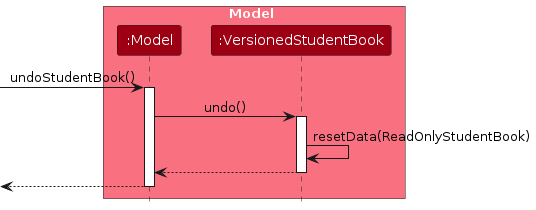

The diagram above was rendered by PlantUML. Its source (embedded in the PNG):
@startuml
!include style.puml
skinparam ArrowFontStyle plain

box Model MODEL_COLOR_T1
participant ":Model" as Model MODEL_COLOR
participant ":VersionedStudentBook" as VersionedStudentBook MODEL_COLOR
end box

[-> Model : undoStudentBook()
activate Model

Model -> VersionedStudentBook : undo()
activate VersionedStudentBook

VersionedStudentBook -> VersionedStudentBook :resetData(ReadOnlyStudentBook)
VersionedStudentBook --> Model :
deactivate VersionedStudentBook

[<-- Model
deactivate Model

@enduml